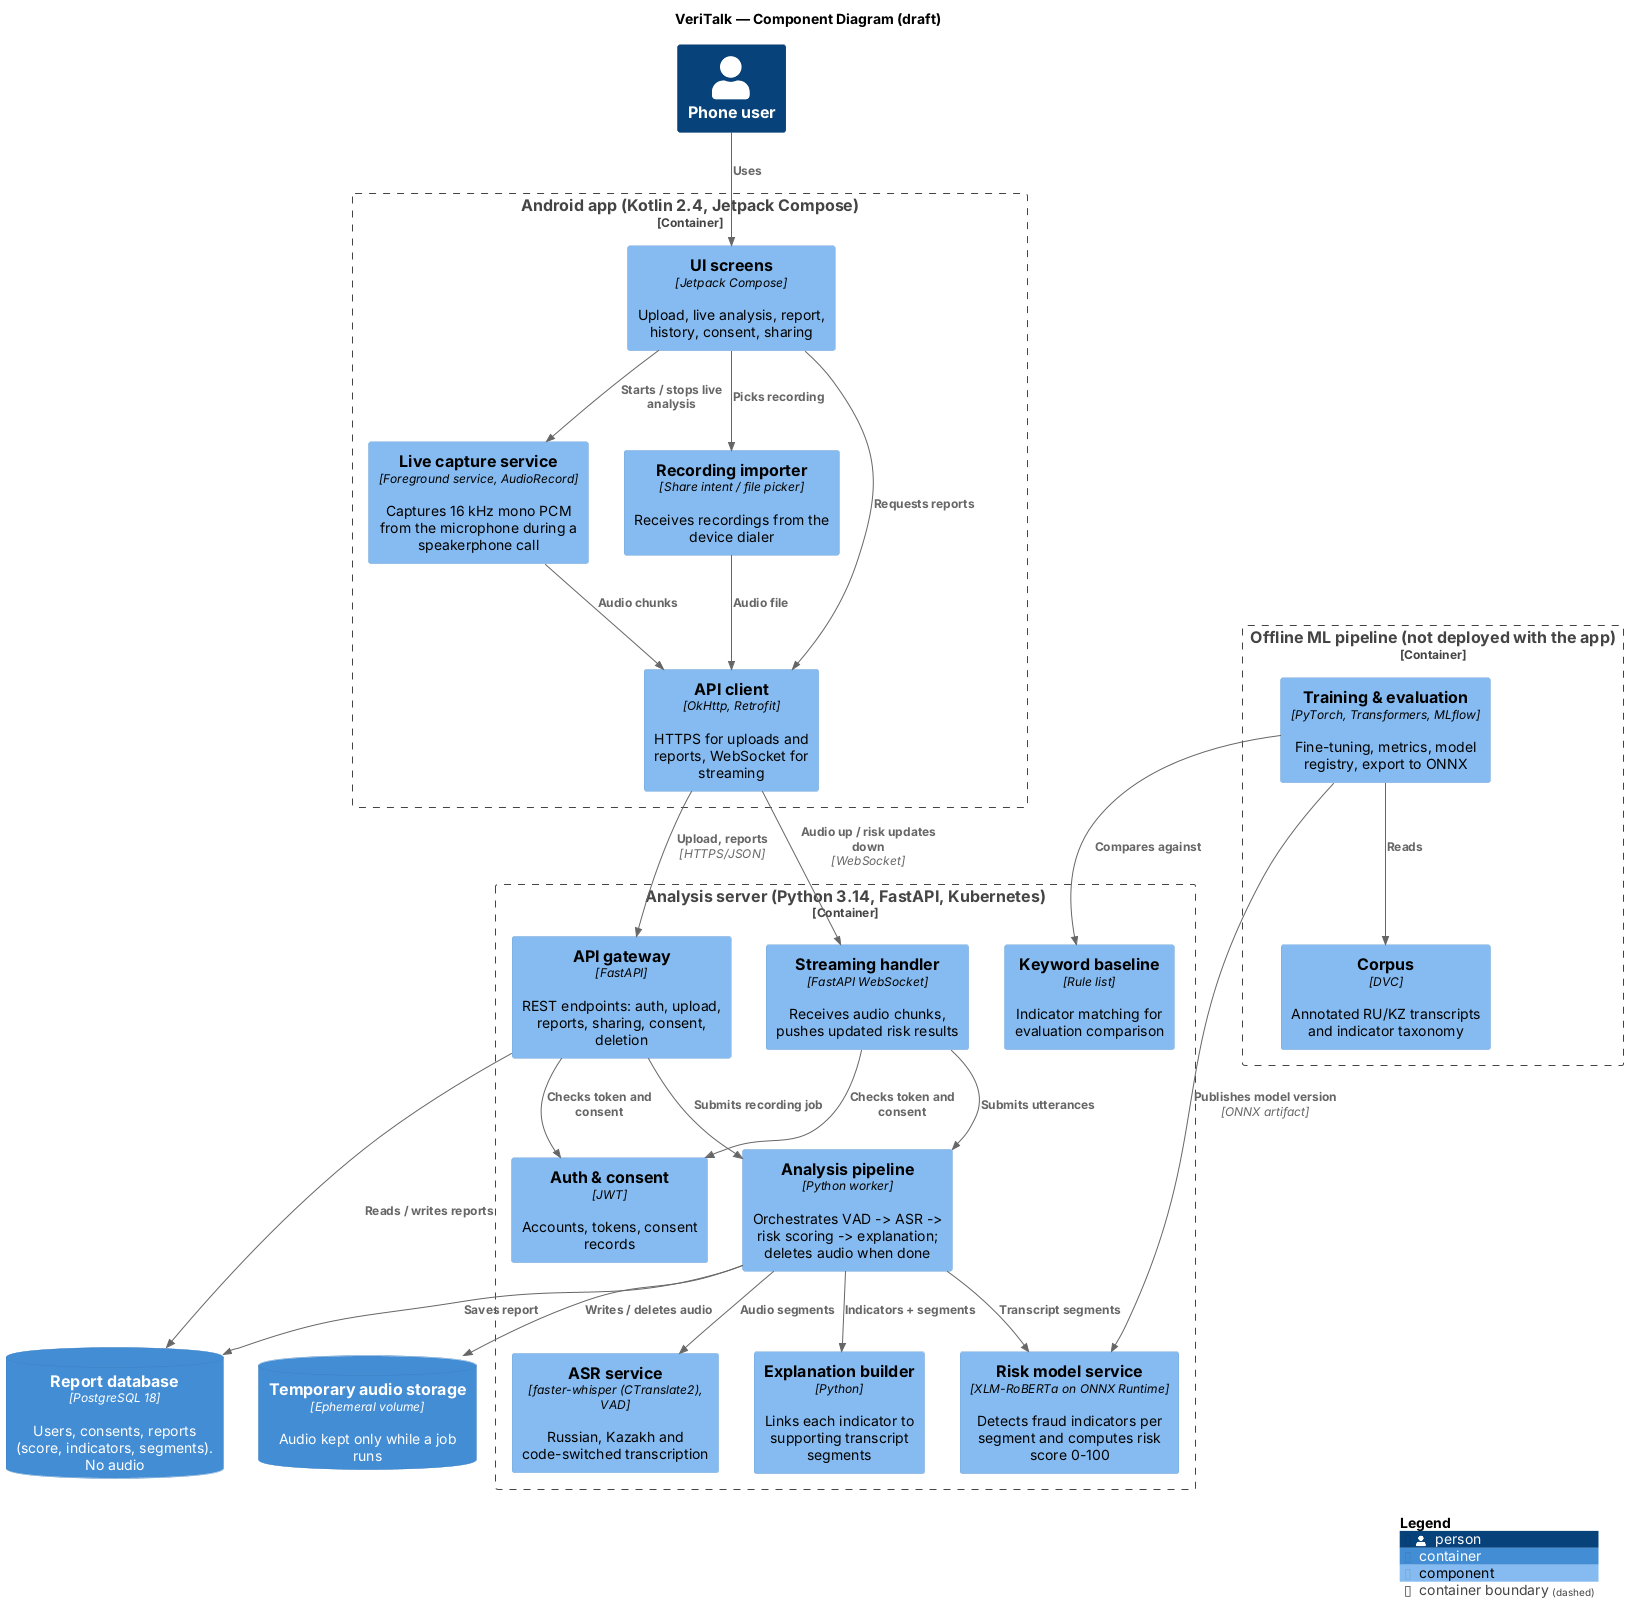

The diagram above was rendered by PlantUML. Its source (embedded in the PNG):
@startuml component
' VRT-8: Component diagram (DRAFT, C4 level 3 style)
' Source of truth for diagrams/03-component.svg / .png
!include <C4/C4_Component>

title VeriTalk — Component Diagram (draft)

Person(user, "Phone user")

Container_Boundary(app, "Android app (Kotlin 2.4, Jetpack Compose)") {
  Component(ui, "UI screens", "Jetpack Compose", "Upload, live analysis, report, history, consent, sharing")
  Component(capture, "Live capture service", "Foreground service, AudioRecord", "Captures 16 kHz mono PCM from the microphone during a speakerphone call")
  Component(importer, "Recording importer", "Share intent / file picker", "Receives recordings from the device dialer")
  Component(client, "API client", "OkHttp, Retrofit", "HTTPS for uploads and reports, WebSocket for streaming")
}

Container_Boundary(server, "Analysis server (Python 3.14, FastAPI, Kubernetes)") {
  Component(api, "API gateway", "FastAPI", "REST endpoints: auth, upload, reports, sharing, consent, deletion")
  Component(stream, "Streaming handler", "FastAPI WebSocket", "Receives audio chunks, pushes updated risk results")
  Component(auth, "Auth & consent", "JWT", "Accounts, tokens, consent records")
  Component(pipeline, "Analysis pipeline", "Python worker", "Orchestrates VAD -> ASR -> risk scoring -> explanation; deletes audio when done")
  Component(asr, "ASR service", "faster-whisper (CTranslate2), VAD", "Russian, Kazakh and code-switched transcription")
  Component(risk, "Risk model service", "XLM-RoBERTa on ONNX Runtime", "Detects fraud indicators per segment and computes risk score 0-100")
  Component(baseline, "Keyword baseline", "Rule list", "Indicator matching for evaluation comparison")
  Component(explain, "Explanation builder", "Python", "Links each indicator to supporting transcript segments")
}

ContainerDb(db, "Report database", "PostgreSQL 18", "Users, consents, reports (score, indicators, segments). No audio")
ContainerDb(tmp, "Temporary audio storage", "Ephemeral volume", "Audio kept only while a job runs")

Container_Boundary(mlops, "Offline ML pipeline (not deployed with the app)") {
  Component(data, "Corpus", "DVC", "Annotated RU/KZ transcripts and indicator taxonomy")
  Component(train, "Training & evaluation", "PyTorch, Transformers, MLflow", "Fine-tuning, metrics, model registry, export to ONNX")
}

Rel(user, ui, "Uses")
Rel(ui, importer, "Picks recording")
Rel(ui, capture, "Starts / stops live analysis")
Rel(importer, client, "Audio file")
Rel(capture, client, "Audio chunks")
Rel(ui, client, "Requests reports")
Rel(client, api, "Upload, reports", "HTTPS/JSON")
Rel(client, stream, "Audio up / risk updates down", "WebSocket")
Rel(api, auth, "Checks token and consent")
Rel(stream, auth, "Checks token and consent")
Rel(api, pipeline, "Submits recording job")
Rel(stream, pipeline, "Submits utterances")
Rel(pipeline, tmp, "Writes / deletes audio")
Rel(pipeline, asr, "Audio segments")
Rel(pipeline, risk, "Transcript segments")
Rel(pipeline, explain, "Indicators + segments")
Rel(api, db, "Reads / writes reports")
Rel(pipeline, db, "Saves report")
Rel(train, data, "Reads")
Rel(train, risk, "Publishes model version", "ONNX artifact")
Rel(train, baseline, "Compares against")

SHOW_LEGEND()
@enduml